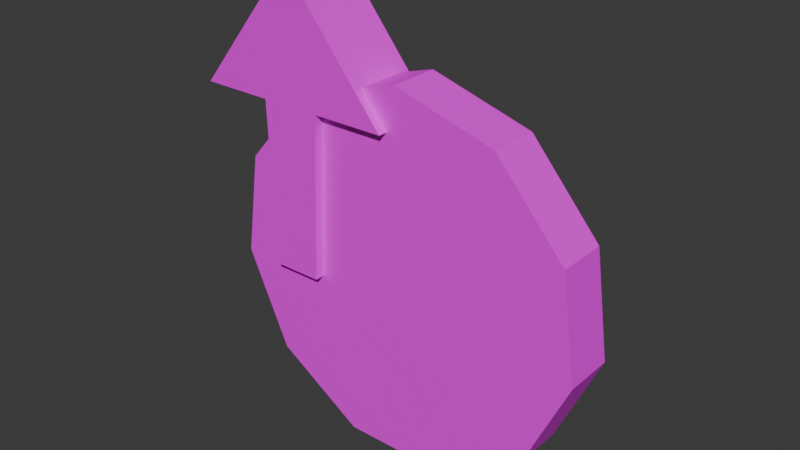 # Source: coin_stack.blend  (saved by Blender 4.3.34; exported with 4.5.12 LTS)
import bpy
from mathutils import Matrix  # noqa: F401  (used for matrix-valued properties, if any)

bpy.ops.wm.read_factory_settings(use_empty=True)
scene = bpy.context.scene
scene.name = 'Scene'

# ---- collections
col_collection = bpy.data.collections.new('Collection'); scene.collection.children.link(col_collection)

# ---- images (referenced by path relative to the original .blend; pixels are not part of the script)
import os
ASSET_DIR = os.environ.get("B2B_ASSET_DIR", "")  # directory of the original .blend (textures are referenced by path, not embedded)
HERE = os.path.dirname(os.path.abspath(__file__))  # packed textures are extracted next to this script under _unpacked/

def load_image(name, relpath, width, height, colorspace="sRGB"):
    """Load a texture the original file referenced (path relative to the .blend, or extracted next to this script)."""
    p = next((c for c in (os.path.join(HERE, relpath), os.path.join(ASSET_DIR, relpath)) if relpath and os.path.exists(c)), "")
    if p:
        img = bpy.data.images.load(p, check_existing=True)
        img.name = name
    else:  # same state as the original file: an image datablock whose file is absent (Cycles renders it pink)
        img = bpy.data.images.new(name, width, height)
        img.source = "FILE"
        img.filepath = "//" + (relpath or name)
    img.colorspace_settings.name = colorspace
    return img
img_color_palette_png = load_image('color-palette.png', 'color-palette.png', 1024, 1024, 'sRGB')

# ---- materials (node trees are filled in below, after node groups)
mat_material = bpy.data.materials.new('Material')
mat_material.alpha_threshold = 0.0
mat_material.roughness = 0.5
mat_material.line_color = (0.0, 0.0, 0.0, 1.0)

# ---- material node trees
mat_material.use_nodes = True; mat_material.node_tree.nodes.clear()
_N = mat_material.node_tree.nodes; _L = mat_material.node_tree.links
n0 = _N.new('ShaderNodeOutputMaterial'); n0.name = 'Material Output'; n0.location = (300, 300)
n1 = _N.new('ShaderNodeBsdfPrincipled'); n1.name = 'Principled BSDF'; n1.location = (10, 300)
n1.inputs[3].default_value = 1.45
n2 = _N.new('ShaderNodeTexImage'); n2.name = 'Image Texture'; n2.location = (-280, 260)
n2.image = img_color_palette_png
_L.new(n1.outputs[0], n0.inputs[0])
_L.new(n2.outputs[0], n1.inputs[0])
n0.is_active_output = True

# ---- world
world_world = bpy.data.worlds.new('World'); scene.world = world_world
world_world.use_nodes = True; world_world.node_tree.nodes.clear()
_N = world_world.node_tree.nodes; _L = world_world.node_tree.links
n0 = _N.new('ShaderNodeOutputWorld'); n0.name = 'World Output'; n0.location = (300, 300)
n1 = _N.new('ShaderNodeBackground'); n1.name = 'Background'; n1.location = (10, 300)
n1.inputs[0].default_value = (0.05088, 0.05088, 0.05088, 1.0)
_L.new(n1.outputs[0], n0.inputs[0])
n0.is_active_output = True
world_world.color = (0.05088, 0.05088, 0.05088)
world_world.sun_shadow_jitter_overblur = 0.0

# ---- meshes
me_plane_001 = bpy.data.meshes.new('Plane.001')
me_plane_001.from_pydata([(-1.376, -0.3456, -0.2172), (-0.8822, -0.3456, -0.2172), (-1.376, 0.3567, -0.2172), (-0.8822, 0.3567, -0.2172), (-1.437, 0.3567, 1.459), (-1.437, -0.3456, 1.459), (-0.8215, -0.3456, 1.459), (-0.8215, 0.3567, 1.459), (-2.175, 0.3567, 1.459), (-2.175, -0.3456, 1.459), (-0.08353, -0.3456, 1.459), (-0.08353, 0.3567, 1.459), (-1.129, 0.3567, 2.749), (-1.129, -0.3456, 2.749), (-1.192e-07, 0.2634, 1.896), (-1.025, 0.2634, 1.595), (-1.724, 0.2634, 0.7875), (-1.876, 0.2634, -0.2698), (-1.433, 0.2634, -1.241), (-0.534, 0.2634, -1.819), (0.534, 0.2634, -1.819), (1.433, 0.2634, -1.241), (1.876, 0.2634, -0.2698), (1.724, 0.2634, 0.7875), (1.025, 0.2634, 1.595), (-1.025, -0.2487, 1.595), (-1.192e-07, -0.2487, 1.896), (-1.724, -0.2487, 0.7875), (-1.876, -0.2487, -0.2698), (-1.433, -0.2487, -1.241), (-0.534, -0.2487, -1.819), (0.534, -0.2487, -1.819), (1.433, -0.2487, -1.241), (1.876, -0.2487, -0.2698), (1.724, -0.2487, 0.7875), (1.025, -0.2487, 1.595)], [], [(0, 2, 3, 1), (7, 4, 8, 11), (2, 0, 5, 4), (3, 2, 4, 7), (0, 1, 6, 5), (1, 3, 7, 6), (10, 11, 12, 13), (5, 6, 10, 9), (6, 7, 11, 10), (4, 5, 9, 8), (8, 9, 13, 12), (11, 8, 12), (9, 10, 13), (15, 14, 24, 23, 22, 21, 20, 19, 18, 17, 16), (25, 27, 28, 29, 30, 31, 32, 33, 34, 35, 26), (18, 19, 30, 29), (15, 16, 27, 25), (22, 23, 34, 33), (19, 20, 31, 30), (16, 17, 28, 27), (23, 24, 35, 34), (20, 21, 32, 31), (17, 18, 29, 28), (24, 14, 26, 35), (14, 15, 25, 26), (21, 22, 33, 32)])
_uv = me_plane_001.uv_layers.new(name='UVMap')
_uv.uv.foreach_set('vector', [0.04478, 0.2264, 0.04478, 0.2337, 0.04116, 0.2337, 0.04116, 0.2264, 0.06494, 0.2095, 0.06494, 0.2097, 0.06494, 0.2098, 0.06494, 0.2093, 0.05583, 0.2264, 0.04849, 0.2264, 0.04849, 0.2141, 0.05583, 0.2141, 0.05989, 0.2355, 0.05627, 0.2355, 0.05583, 0.2233, 0.06033, 0.2233, 0.06439, 0.2355, 0.06077, 0.2355, 0.06033, 0.2233, 0.06483, 0.2233, 0.04849, 0.2264, 0.04116, 0.2264, 0.04116, 0.2141, 0.04849, 0.2141, 0.07049, 0.2233, 0.06316, 0.2233, 0.06316, 0.2141, 0.07049, 0.2141, 0.06494, 0.2097, 0.06494, 0.2095, 0.06494, 0.2093, 0.06494, 0.2098, 0.07034, 0.202, 0.07034, 0.2093, 0.06494, 0.2093, 0.06494, 0.202, 0.06483, 0.2306, 0.06483, 0.2233, 0.07024, 0.2233, 0.07024, 0.2306, 0.06316, 0.2233, 0.05583, 0.2233, 0.05583, 0.2141, 0.06316, 0.2141, 0.05305, 0.2141, 0.04116, 0.2045, 0.05305, 0.202, 0.06494, 0.2045, 0.05305, 0.2141, 0.05305, 0.202, 0.2549, 0.4034, 0.2504, 0.3995, 0.2487, 0.3937, 0.2504, 0.388, 0.2549, 0.3841, 0.2609, 0.3832, 0.2663, 0.3857, 0.2695, 0.3908, 0.2695, 0.3967, 0.2663, 0.4018, 0.2609, 0.4043, 0.2695, 0.3937, 0.2712, 0.388, 0.2757, 0.3841, 0.2817, 0.3832, 0.2871, 0.3857, 0.2903, 0.3908, 0.2903, 0.3967, 0.2871, 0.4018, 0.2817, 0.4043, 0.2757, 0.4034, 0.2712, 0.3995, 0.2907, 0.09093, 0.2907, 0.09691, 0.2878, 0.09691, 0.2878, 0.09093, 0.2964, 0.09093, 0.2964, 0.09691, 0.2935, 0.09691, 0.2935, 0.09093, 0.2935, 0.08838, 0.2935, 0.09341, 0.2907, 0.09341, 0.2907, 0.08838, 0.2907, 0.09691, 0.2907, 0.1019, 0.2878, 0.1019, 0.2878, 0.09691, 0.2964, 0.09691, 0.2964, 0.1019, 0.2935, 0.1019, 0.2935, 0.09691, 0.2935, 0.09341, 0.2935, 0.09939, 0.2907, 0.09939, 0.2907, 0.09341, 0.2907, 0.1019, 0.2907, 0.1044, 0.2878, 0.1044, 0.2878, 0.1019, 0.2907, 0.0859, 0.2907, 0.09093, 0.2878, 0.09093, 0.2878, 0.0859, 0.2935, 0.09939, 0.2935, 0.1044, 0.2907, 0.1044, 0.2907, 0.09939, 0.2964, 0.0859, 0.2964, 0.09093, 0.2935, 0.09093, 0.2935, 0.0859, 0.2935, 0.0859, 0.2935, 0.08838, 0.2907, 0.08838, 0.2907, 0.0859])
me_plane_001.materials.append(mat_material)
me_plane_001.update()

# ---- objects
ob_main = bpy.data.objects.new('main', me_plane_001)

# ---- transforms, parenting, visibility, modifiers, constraints
ob_main.location = (0.0, 0.0, 0.0)

# ---- collection membership
col_collection.objects.link(ob_main)

# ---- scene / render settings (as saved in the file)
scene.frame_start = 1; scene.frame_end = 250; scene.frame_set(150)
scene.render.engine = 'BLENDER_EEVEE_NEXT'
bpy.context.view_layer.update()

# ---- added for rendering (the .blend has no active camera and no usable light): camera, sun
cam_auto = bpy.data.cameras.new('AutoCamera')
cam_auto.lens = 50.0
cam_auto.sensor_width = 36.0
cam_auto.clip_end = 1000.0
ob_auto_camera = bpy.data.objects.new('AutoCamera', cam_auto)
scene.collection.objects.link(ob_auto_camera)
ob_auto_camera.location = (5.53692, -6.81794, 5.01411)
ob_auto_camera.rotation_euler = (1.09748, -7.21219e-08, 0.694738)
scene.camera = ob_auto_camera
light_auto_sun = bpy.data.lights.new('AutoSun', 'SUN')
light_auto_sun.energy = 3.0
light_auto_sun.angle = 0.0523599
ob_auto_sun = bpy.data.objects.new('AutoSun', light_auto_sun)
scene.collection.objects.link(ob_auto_sun)
ob_auto_sun.rotation_euler = (0.872665, 0.174533, 0.523599)
bpy.context.view_layer.update()
